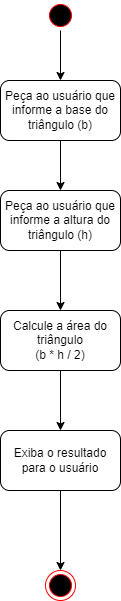

The diagram above was exported from draw.io. Its source (the exported page's mxGraphModel, read from the mxfile embedded in the PNG):
<mxGraphModel dx="868" dy="482" grid="1" gridSize="10" guides="1" tooltips="1" connect="1" arrows="1" fold="1" page="1" pageScale="1" pageWidth="827" pageHeight="1169" math="0" shadow="0">
  <root>
    <mxCell id="0" />
    <mxCell id="1" parent="0" />
    <mxCell id="jZfoNcpJQj6Bo9NAnto9-4" value="" style="edgeStyle=orthogonalEdgeStyle;rounded=0;orthogonalLoop=1;jettySize=auto;html=1;" parent="1" source="jZfoNcpJQj6Bo9NAnto9-1" target="jZfoNcpJQj6Bo9NAnto9-3" edge="1">
      <mxGeometry relative="1" as="geometry" />
    </mxCell>
    <mxCell id="jZfoNcpJQj6Bo9NAnto9-1" value="" style="ellipse;html=1;shape=startState;fillColor=#000000;strokeColor=#ff0000;" parent="1" vertex="1">
      <mxGeometry x="399" width="30" height="30" as="geometry" />
    </mxCell>
    <mxCell id="jZfoNcpJQj6Bo9NAnto9-6" value="" style="edgeStyle=orthogonalEdgeStyle;rounded=0;orthogonalLoop=1;jettySize=auto;html=1;" parent="1" source="jZfoNcpJQj6Bo9NAnto9-3" target="jZfoNcpJQj6Bo9NAnto9-5" edge="1">
      <mxGeometry relative="1" as="geometry" />
    </mxCell>
    <mxCell id="jZfoNcpJQj6Bo9NAnto9-3" value="Peça ao usuário que informe a base do triângulo (b)" style="rounded=1;whiteSpace=wrap;html=1;" parent="1" vertex="1">
      <mxGeometry x="354" y="80" width="120" height="60" as="geometry" />
    </mxCell>
    <mxCell id="jZfoNcpJQj6Bo9NAnto9-8" value="" style="edgeStyle=orthogonalEdgeStyle;rounded=0;orthogonalLoop=1;jettySize=auto;html=1;" parent="1" source="jZfoNcpJQj6Bo9NAnto9-5" target="jZfoNcpJQj6Bo9NAnto9-7" edge="1">
      <mxGeometry relative="1" as="geometry" />
    </mxCell>
    <mxCell id="jZfoNcpJQj6Bo9NAnto9-5" value="&lt;span&gt;Peça ao usuário que informe a altura do triângulo (h)&lt;/span&gt;" style="whiteSpace=wrap;html=1;rounded=1;" parent="1" vertex="1">
      <mxGeometry x="354" y="190" width="120" height="60" as="geometry" />
    </mxCell>
    <mxCell id="jZfoNcpJQj6Bo9NAnto9-10" value="" style="edgeStyle=orthogonalEdgeStyle;rounded=0;orthogonalLoop=1;jettySize=auto;html=1;" parent="1" source="jZfoNcpJQj6Bo9NAnto9-7" target="jZfoNcpJQj6Bo9NAnto9-9" edge="1">
      <mxGeometry relative="1" as="geometry" />
    </mxCell>
    <mxCell id="jZfoNcpJQj6Bo9NAnto9-7" value="Calcule a área do triângulo&lt;br&gt;(b * h / 2)" style="whiteSpace=wrap;html=1;rounded=1;" parent="1" vertex="1">
      <mxGeometry x="354" y="310" width="120" height="60" as="geometry" />
    </mxCell>
    <mxCell id="fI4sXJtpDr1G7k2AMIDK-2" style="edgeStyle=orthogonalEdgeStyle;rounded=0;orthogonalLoop=1;jettySize=auto;html=1;entryX=0.5;entryY=0;entryDx=0;entryDy=0;" parent="1" source="jZfoNcpJQj6Bo9NAnto9-9" target="fI4sXJtpDr1G7k2AMIDK-1" edge="1">
      <mxGeometry relative="1" as="geometry" />
    </mxCell>
    <mxCell id="jZfoNcpJQj6Bo9NAnto9-9" value="Exiba o resultado para o usuário" style="whiteSpace=wrap;html=1;rounded=1;" parent="1" vertex="1">
      <mxGeometry x="354" y="430" width="120" height="60" as="geometry" />
    </mxCell>
    <mxCell id="fI4sXJtpDr1G7k2AMIDK-1" value="" style="ellipse;html=1;shape=endState;fillColor=#000000;strokeColor=#ff0000;" parent="1" vertex="1">
      <mxGeometry x="399" y="570" width="30" height="30" as="geometry" />
    </mxCell>
  </root>
</mxGraphModel>